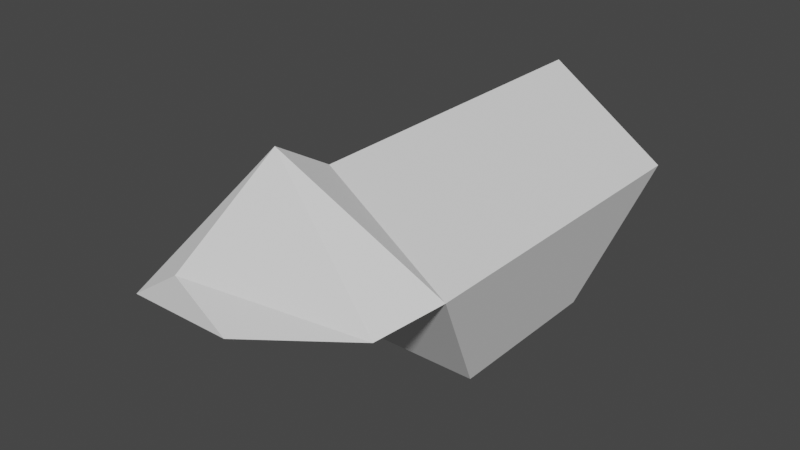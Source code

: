 # Source: catacomb_rat.blend  (saved by Blender 2.93.21; exported with 4.5.12 LTS)
import bpy
from mathutils import Matrix  # noqa: F401  (used for matrix-valued properties, if any)

bpy.ops.wm.read_factory_settings(use_empty=True)
scene = bpy.context.scene
scene.name = 'Scene'

# ---- collections
col_collection = bpy.data.collections.new('Collection'); scene.collection.children.link(col_collection)

# ---- world
world_world = bpy.data.worlds.new('World'); scene.world = world_world
world_world.use_nodes = True; world_world.node_tree.nodes.clear()
_N = world_world.node_tree.nodes; _L = world_world.node_tree.links
n0 = _N.new('ShaderNodeOutputWorld'); n0.name = 'World Output'; n0.location = (300, 300)
n1 = _N.new('ShaderNodeBackground'); n1.name = 'Background'; n1.location = (10, 300)
n1.inputs[0].default_value = (0.05088, 0.05088, 0.05088, 1.0)
_L.new(n1.outputs[0], n0.inputs[0])
n0.is_active_output = True
world_world.color = (0.05088, 0.05088, 0.05088)
world_world.use_sun_shadow = False
world_world.sun_shadow_jitter_overblur = 0.0

# ---- meshes
me_cylinder_001 = bpy.data.meshes.new('Cylinder.001')
me_cylinder_001.from_pydata([(2.22e-17, 0.15, 0.1), (8.882e-17, -0.15, 0.1), (0.1067, 0.1509, 0.02678), (0.1067, -0.1509, 0.02678), (0.07659, 0.07659, -0.08903), (0.07659, -0.07659, -0.08903), (-0.04296, -0.2941, 0.04307), (-1.345e-08, -0.2938, 0.07256), (0.04296, -0.2941, 0.04307), (-0.08589, -0.203, 0.01222), (6.101e-09, -0.2016, 0.131), (0.08589, -0.203, 0.01222), (-0.07659, 0.07659, -0.08903), (-0.07659, -0.07659, -0.08903), (-0.1067, 0.1509, 0.02678), (-0.1067, -0.1509, 0.02678)], [], [(1, 2, 0), (3, 4, 2), (3, 5, 4), (1, 3, 2), (2, 12, 14), (15, 13, 5), (5, 12, 4), (13, 14, 12), (15, 0, 14), (14, 0, 2), (2, 4, 12), (5, 3, 15), (1, 15, 9, 10), (5, 13, 12), (13, 15, 14), (15, 1, 0), (10, 9, 6, 7), (15, 3, 11, 9), (3, 1, 10, 11), (8, 7, 6), (9, 11, 8, 6), (11, 10, 7, 8)])
_uv = me_cylinder_001.uv_layers.new(name='UVMap')
_uv.uv.foreach_set('vector', [1.0, 1.0, 0.875, 0.5, 1.0, 0.5, 0.875, 1.0, 0.75, 0.5, 0.875, 0.5, 0.875, 1.0, 0.75, 1.0, 0.75, 0.5, 1.0, 1.0, 0.875, 1.0, 0.875, 0.5, 0.875, 0.5, 0.25, 0.5, 0.125, 0.5, 0.125, 1.0, 0.25, 1.0, 0.75, 1.0, 0.75, 1.0, 0.25, 0.5, 0.75, 0.5, 0.25, 1.0, 0.125, 0.5, 0.25, 0.5, 0.125, 1.0, 0.0, 0.5, 0.125, 0.5, 0.125, 0.5, 0.0, 0.5, 0.875, 0.5, 0.875, 0.5, 0.75, 0.5, 0.25, 0.5, 0.75, 1.0, 0.875, 1.0, 0.125, 1.0, 0.0, 1.0, 0.125, 1.0, 0.125, 1.0, 0.0, 1.0, 0.75, 1.0, 0.25, 1.0, 0.25, 0.5, 0.25, 1.0, 0.125, 1.0, 0.125, 0.5, 0.125, 1.0, 0.0, 1.0, 0.0, 0.5, 0.0, 1.0, 0.125, 1.0, 0.125, 1.0, 0.0, 1.0, 0.125, 1.0, 0.875, 1.0, 0.875, 1.0, 0.125, 1.0, 0.875, 1.0, 1.0, 1.0, 1.0, 1.0, 0.875, 1.0, 0.875, 1.0, 0.0, 1.0, 0.125, 1.0, 0.125, 1.0, 0.875, 1.0, 0.875, 1.0, 0.125, 1.0, 0.875, 1.0, 1.0, 1.0, 1.0, 1.0, 0.875, 1.0])
me_cylinder_001.use_remesh_fix_poles = True
me_cylinder_001.use_remesh_preserve_attributes = False
me_cylinder_001.update()

# ---- objects
ob_cylinder = bpy.data.objects.new('Cylinder', me_cylinder_001)

# ---- transforms, parenting, visibility, modifiers, constraints
ob_cylinder.location = (0.0, 0.0, 0.0)

# ---- collection membership
col_collection.objects.link(ob_cylinder)

# ---- scene / render settings (as saved in the file)
scene.frame_start = 1; scene.frame_end = 250; scene.frame_set(1)
scene.render.engine = 'BLENDER_EEVEE_NEXT'
scene.cycles.use_denoising = False
scene.cycles.samples = 128
scene.cycles.sampling_pattern = 'TABULATED_SOBOL'
scene.cycles.use_adaptive_sampling = False
scene.cycles.use_light_tree = False
scene.view_settings.view_transform = 'Filmic'
bpy.context.view_layer.update()

# ---- added for rendering (the .blend has no active camera and no usable light): camera, sun
cam_auto = bpy.data.cameras.new('AutoCamera')
cam_auto.lens = 50.0
cam_auto.sensor_width = 36.0
cam_auto.clip_end = 1000.0
ob_auto_camera = bpy.data.objects.new('AutoCamera', cam_auto)
scene.collection.objects.link(ob_auto_camera)
ob_auto_camera.location = (0.499952, -0.671578, 0.420941)
ob_auto_camera.rotation_euler = (1.09748, -7.21219e-08, 0.694738)
scene.camera = ob_auto_camera
light_auto_sun = bpy.data.lights.new('AutoSun', 'SUN')
light_auto_sun.energy = 3.0
light_auto_sun.angle = 0.0523599
ob_auto_sun = bpy.data.objects.new('AutoSun', light_auto_sun)
scene.collection.objects.link(ob_auto_sun)
ob_auto_sun.rotation_euler = (0.872665, 0.174533, 0.523599)
bpy.context.view_layer.update()
